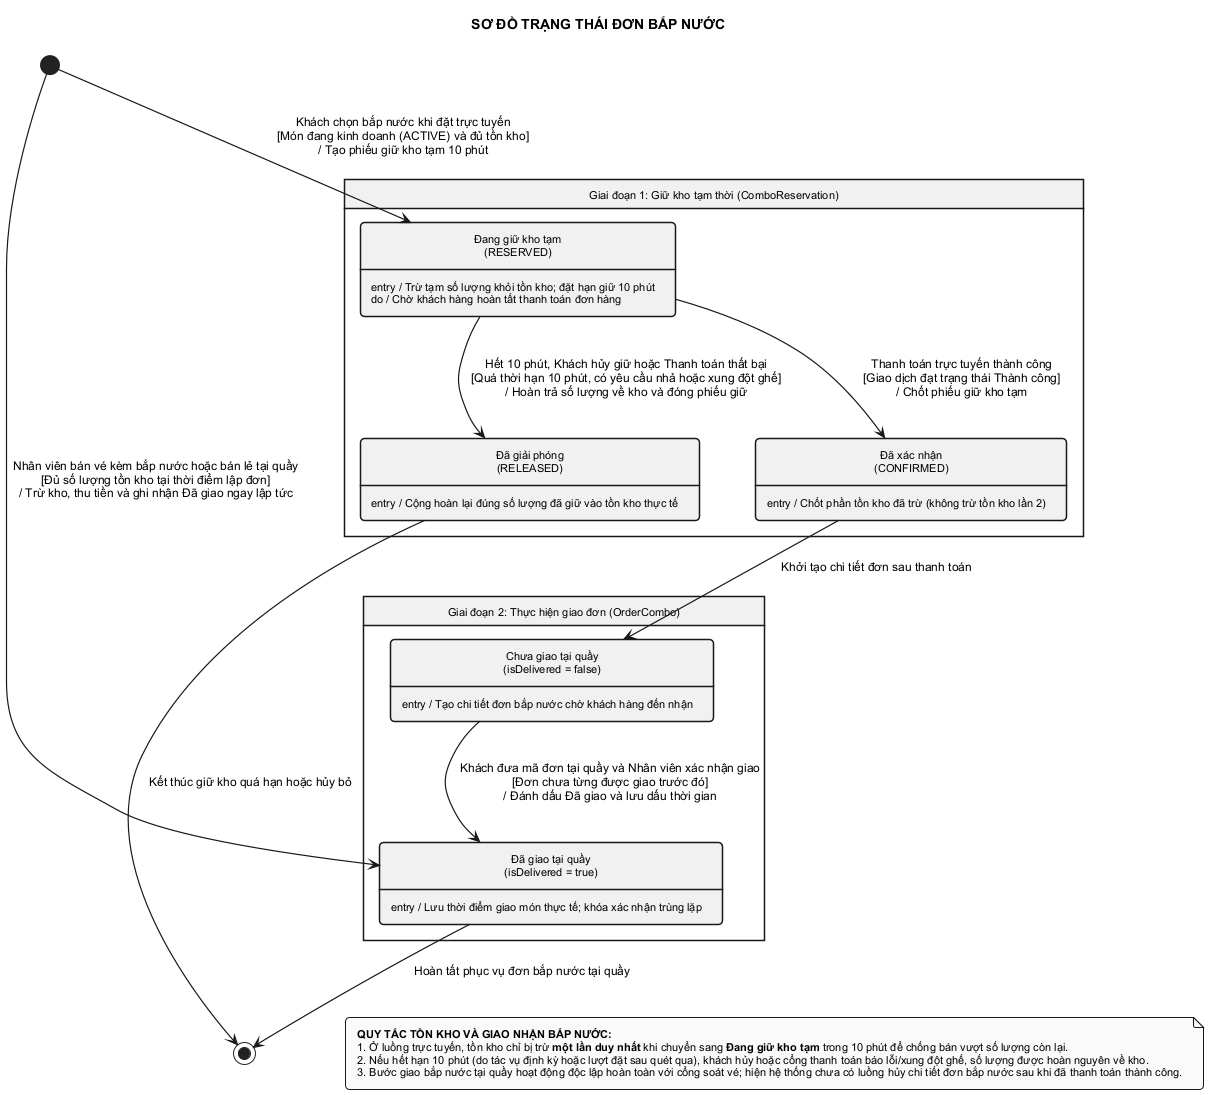

The diagram above was rendered by PlantUML. Its source (embedded in the PNG):
@startuml state_combo
skinparam monochrome true
skinparam style strictuml
skinparam shadowing false
skinparam defaultFontName Arial
skinparam defaultFontSize 12
skinparam roundCorner 8
skinparam padding 6
skinparam nodesep 55
skinparam ranksep 65
skinparam ArrowThickness 1.2
skinparam state {
    BorderThickness 1.5
    AttributeFontSize 11
}
skinparam note {
    BorderThickness 1
    FontSize 11
}
hide empty description

title SƠ ĐỒ TRẠNG THÁI ĐƠN BẮP NƯỚC

state "Giai đoạn 1: Giữ kho tạm thời (ComboReservation)" as GIAI_DOAN_1 {
    state "Đang giữ kho tạm\n(RESERVED)" as GIU_KHO {
    }
    GIU_KHO : entry / Trừ tạm số lượng khỏi tồn kho; đặt hạn giữ 10 phút
    GIU_KHO : do / Chờ khách hàng hoàn tất thanh toán đơn hàng

    state "Đã giải phóng\n(RELEASED)" as GIAI_PHONG {
    }
    GIAI_PHONG : entry / Cộng hoàn lại đúng số lượng đã giữ vào tồn kho thực tế

    state "Đã xác nhận\n(CONFIRMED)" as XAC_NHAN {
    }
    XAC_NHAN : entry / Chốt phần tồn kho đã trừ (không trừ tồn kho lần 2)

    GIU_KHO --> XAC_NHAN : Thanh toán trực tuyến thành công\n[Giao dịch đạt trạng thái Thành công]\n/ Chốt phiếu giữ kho tạm

    GIU_KHO --> GIAI_PHONG : Hết 10 phút, Khách hủy giữ hoặc Thanh toán thất bại\n[Quá thời hạn 10 phút, có yêu cầu nhả hoặc xung đột ghế]\n/ Hoàn trả số lượng về kho và đóng phiếu giữ

    XAC_NHAN -[hidden]right-> GIAI_PHONG
}

state "Giai đoạn 2: Thực hiện giao đơn (OrderCombo)" as GIAI_DOAN_2 {
    state "Chưa giao tại quầy\n(isDelivered = false)" as CHUA_GIAO {
    }
    CHUA_GIAO : entry / Tạo chi tiết đơn bắp nước chờ khách hàng đến nhận

    state "Đã giao tại quầy\n(isDelivered = true)" as DA_GIAO {
    }
    DA_GIAO : entry / Lưu thời điểm giao món thực tế; khóa xác nhận trùng lặp

    CHUA_GIAO --> DA_GIAO : Khách đưa mã đơn tại quầy và Nhân viên xác nhận giao\n[Đơn chưa từng được giao trước đó]\n/ Đánh dấu Đã giao và lưu dấu thời gian
}

[*] --> DA_GIAO : Nhân viên bán vé kèm bắp nước hoặc bán lẻ tại quầy\n[Đủ số lượng tồn kho tại thời điểm lập đơn]\n/ Trừ kho, thu tiền và ghi nhận Đã giao ngay lập tức

[*] --> GIU_KHO : Khách chọn bắp nước khi đặt trực tuyến\n[Món đang kinh doanh (ACTIVE) và đủ tồn kho]\n/ Tạo phiếu giữ kho tạm 10 phút

XAC_NHAN --> CHUA_GIAO : Khởi tạo chi tiết đơn sau thanh toán

DA_GIAO --> [*] : Hoàn tất phục vụ đơn bắp nước tại quầy
GIAI_PHONG --> [*] : Kết thúc giữ kho quá hạn hoặc hủy bỏ

note as GhiChu
  <b>QUY TẮC TỒN KHO VÀ GIAO NHẬN BẮP NƯỚC:</b>
  1. Ở luồng trực tuyến, tồn kho chỉ bị trừ <b>một lần duy nhất</b> khi chuyển sang <b>Đang giữ kho tạm</b> trong 10 phút để chống bán vượt số lượng còn lại.
  2. Nếu hết hạn 10 phút (do tác vụ định kỳ hoặc lượt đặt sau quét qua), khách hủy hoặc cổng thanh toán báo lỗi/xung đột ghế, số lượng được hoàn nguyên về kho.
  3. Bước giao bắp nước tại quầy hoạt động độc lập hoàn toàn với cổng soát vé; hiện hệ thống chưa có luồng hủy chi tiết đơn bắp nước sau khi đã thanh toán thành công.
end note

GIAI_PHONG -[hidden]-> GhiChu
DA_GIAO -[hidden]-> GhiChu

@enduml